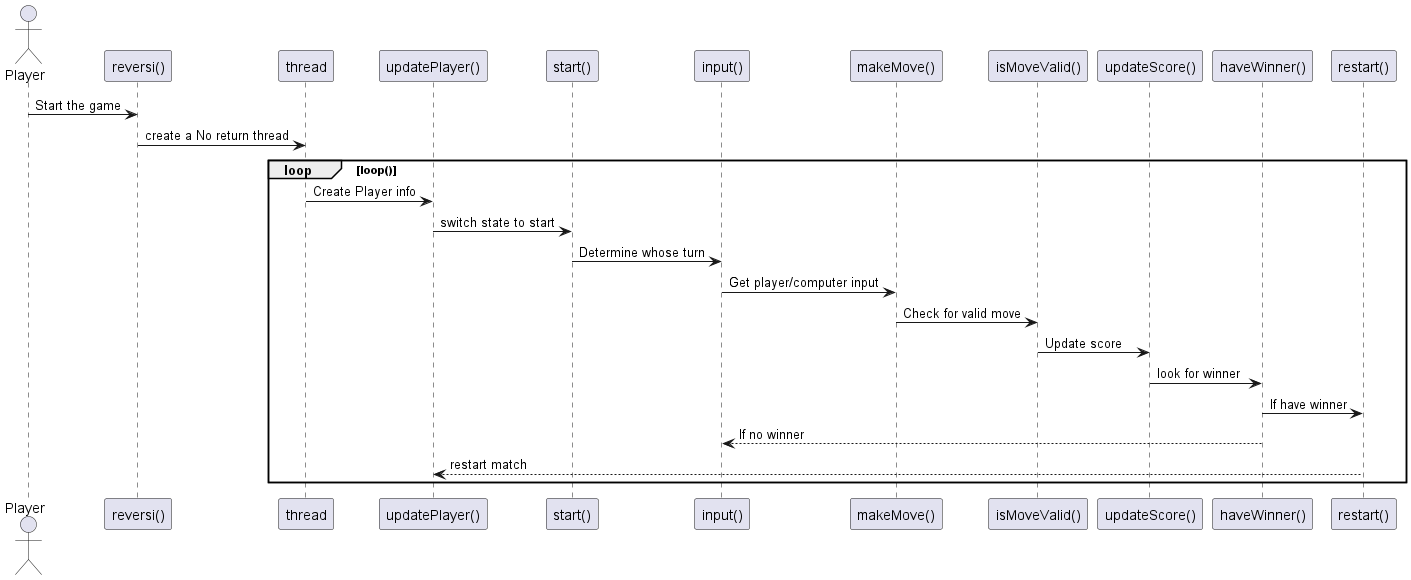

The diagram above was rendered by PlantUML. Its source (embedded in the PNG):
@startuml
actor       Player       as A

A -> "reversi()": Start the game


"reversi()" -> "thread" : create a No return thread

loop loop()
    "thread" -> "updatePlayer()" : Create Player info
    "updatePlayer()" -> "start()": switch state to start
    "start()" -> "input()": Determine whose turn
    "input()" -> "makeMove()": Get player/computer input
    "makeMove()" -> "isMoveValid()": Check for valid move
    "isMoveValid()" -> "updateScore()": Update score
    "updateScore()" -> "haveWinner()": look for winner
    "haveWinner()" -> "restart()": If have winner
    "haveWinner()" --> "input()": If no winner
    "restart()" --> "updatePlayer()": restart match
end

@enduml